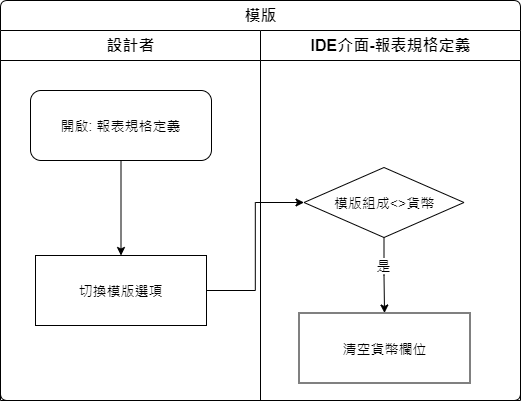

The diagram above was exported from draw.io. Its source (the exported page's mxGraphModel, read from the mxfile embedded in the PNG):
<mxGraphModel dx="1038" dy="630" grid="1" gridSize="10" guides="1" tooltips="1" connect="1" arrows="1" fold="1" page="1" pageScale="1" pageWidth="827" pageHeight="1169" math="0" shadow="0">
  <root>
    <mxCell id="0" />
    <mxCell id="1" parent="0" />
    <mxCell id="2sxLlBRUg0MxuTBQsmAl-9" value="模版" style="swimlane;html=1;childLayout=stackLayout;resizeParent=1;resizeParentMax=0;strokeWidth=1;fontSize=16;rounded=1;arcSize=8;startSize=30;labelBackgroundColor=none;align=center;" vertex="1" parent="1">
      <mxGeometry x="130" y="80" width="520" height="400" as="geometry" />
    </mxCell>
    <mxCell id="2sxLlBRUg0MxuTBQsmAl-11" value="設計者" style="swimlane;html=1;startSize=30;fontSize=16;strokeWidth=1;" vertex="1" parent="2sxLlBRUg0MxuTBQsmAl-9">
      <mxGeometry y="30" width="260" height="370" as="geometry" />
    </mxCell>
    <mxCell id="2sxLlBRUg0MxuTBQsmAl-12" style="edgeStyle=orthogonalEdgeStyle;rounded=0;orthogonalLoop=1;jettySize=auto;html=1;fontSize=14;" edge="1" parent="2sxLlBRUg0MxuTBQsmAl-11" source="2sxLlBRUg0MxuTBQsmAl-13" target="2sxLlBRUg0MxuTBQsmAl-14">
      <mxGeometry relative="1" as="geometry" />
    </mxCell>
    <mxCell id="2sxLlBRUg0MxuTBQsmAl-13" value="開啟: 報表規格定義" style="rounded=1;whiteSpace=wrap;html=1;strokeWidth=1;fontSize=14;" vertex="1" parent="2sxLlBRUg0MxuTBQsmAl-11">
      <mxGeometry x="30" y="60" width="181" height="70" as="geometry" />
    </mxCell>
    <mxCell id="2sxLlBRUg0MxuTBQsmAl-14" value="切換模版選項" style="rounded=0;whiteSpace=wrap;html=1;strokeWidth=1;fontSize=14;" vertex="1" parent="2sxLlBRUg0MxuTBQsmAl-11">
      <mxGeometry x="35" y="225" width="171" height="70" as="geometry" />
    </mxCell>
    <mxCell id="2sxLlBRUg0MxuTBQsmAl-15" value="IDE介面-報表規格定義" style="swimlane;html=1;startSize=30;fontSize=16;strokeWidth=1;" vertex="1" parent="2sxLlBRUg0MxuTBQsmAl-9">
      <mxGeometry x="260" y="30" width="260" height="370" as="geometry" />
    </mxCell>
    <mxCell id="2sxLlBRUg0MxuTBQsmAl-16" value="清空貨幣欄位" style="rounded=0;whiteSpace=wrap;html=1;strokeWidth=1;fontSize=14;labelBackgroundColor=none;fontFamily=Helvetica;align=center;" vertex="1" parent="2sxLlBRUg0MxuTBQsmAl-15">
      <mxGeometry x="38.5" y="282.5" width="171" height="70" as="geometry" />
    </mxCell>
    <mxCell id="2sxLlBRUg0MxuTBQsmAl-19" style="edgeStyle=orthogonalEdgeStyle;rounded=0;orthogonalLoop=1;jettySize=auto;html=1;" edge="1" parent="2sxLlBRUg0MxuTBQsmAl-15" source="2sxLlBRUg0MxuTBQsmAl-17" target="2sxLlBRUg0MxuTBQsmAl-16">
      <mxGeometry relative="1" as="geometry" />
    </mxCell>
    <mxCell id="2sxLlBRUg0MxuTBQsmAl-20" value="是" style="edgeLabel;html=1;align=center;verticalAlign=middle;resizable=0;points=[];fontSize=14;" vertex="1" connectable="0" parent="2sxLlBRUg0MxuTBQsmAl-19">
      <mxGeometry x="-0.3" y="1" relative="1" as="geometry">
        <mxPoint x="-2" as="offset" />
      </mxGeometry>
    </mxCell>
    <mxCell id="2sxLlBRUg0MxuTBQsmAl-17" value="模版組成&amp;lt;&amp;gt;貨幣" style="rhombus;whiteSpace=wrap;html=1;fontSize=14;align=center;" vertex="1" parent="2sxLlBRUg0MxuTBQsmAl-15">
      <mxGeometry x="43.5" y="137" width="160" height="70" as="geometry" />
    </mxCell>
    <mxCell id="2sxLlBRUg0MxuTBQsmAl-18" style="edgeStyle=orthogonalEdgeStyle;rounded=0;orthogonalLoop=1;jettySize=auto;html=1;entryX=0;entryY=0.5;entryDx=0;entryDy=0;" edge="1" parent="2sxLlBRUg0MxuTBQsmAl-9" source="2sxLlBRUg0MxuTBQsmAl-14" target="2sxLlBRUg0MxuTBQsmAl-17">
      <mxGeometry relative="1" as="geometry">
        <mxPoint x="300" y="180" as="targetPoint" />
      </mxGeometry>
    </mxCell>
  </root>
</mxGraphModel>